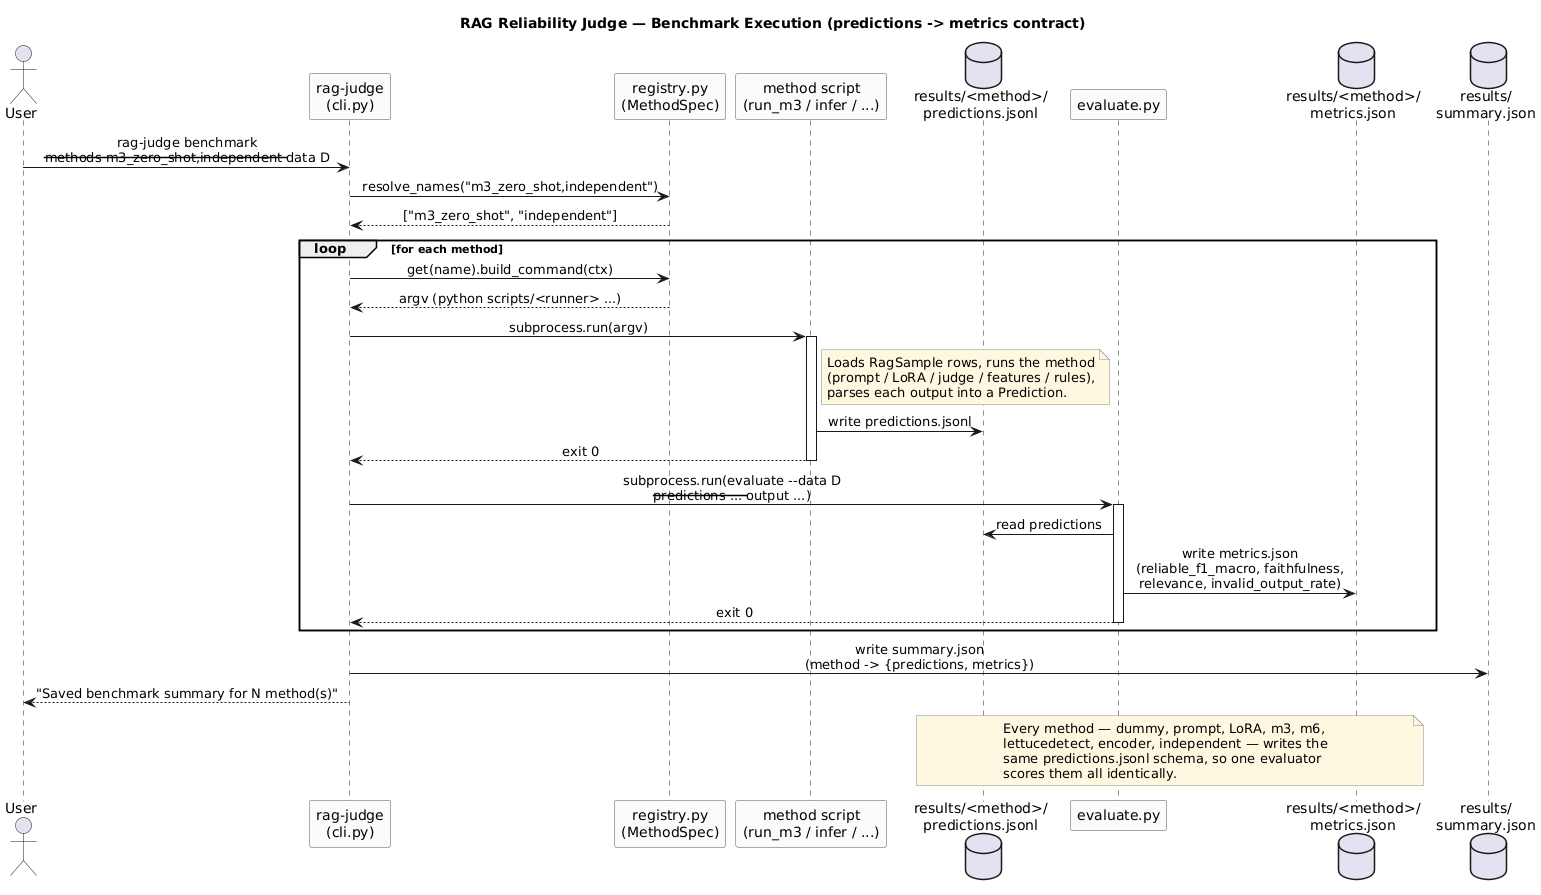

The diagram above was rendered by PlantUML. Its source (embedded in the PNG):
@startuml benchmark-pipeline
title RAG Reliability Judge — Benchmark Execution (predictions -> metrics contract)

skinparam shadowing false
skinparam sequenceMessageAlign center
skinparam participant {
  BorderColor #555555
  BackgroundColor #FBFBFB
}
skinparam note {
  BorderColor #888888
  BackgroundColor #FFF8E1
}

actor User
participant "rag-judge\n(cli.py)" as CLI
participant "registry.py\n(MethodSpec)" as REG
participant "method script\n(run_m3 / infer / ...)" as RUN
database "results/<method>/\npredictions.jsonl" as PRED
participant "evaluate.py" as EVAL
database "results/<method>/\nmetrics.json" as MET
database "results/\nsummary.json" as SUM

User -> CLI : rag-judge benchmark\n--methods m3_zero_shot,independent --data D

CLI -> REG : resolve_names("m3_zero_shot,independent")
REG --> CLI : ["m3_zero_shot", "independent"]

loop for each method
  CLI -> REG : get(name).build_command(ctx)
  REG --> CLI : argv (python scripts/<runner> ...)

  CLI -> RUN : subprocess.run(argv)
  activate RUN
  note right of RUN
    Loads RagSample rows, runs the method
    (prompt / LoRA / judge / features / rules),
    parses each output into a Prediction.
  end note
  RUN -> PRED : write predictions.jsonl
  RUN --> CLI : exit 0
  deactivate RUN

  CLI -> EVAL : subprocess.run(evaluate --data D\n--predictions ... --output ...)
  activate EVAL
  EVAL -> PRED : read predictions
  EVAL -> MET : write metrics.json\n(reliable_f1_macro, faithfulness,\nrelevance, invalid_output_rate)
  EVAL --> CLI : exit 0
  deactivate EVAL
end

CLI -> SUM : write summary.json\n(method -> {predictions, metrics})
CLI --> User : "Saved benchmark summary for N method(s)"

note over PRED, MET
  Every method — dummy, prompt, LoRA, m3, m6,
  lettucedetect, encoder, independent — writes the
  same predictions.jsonl schema, so one evaluator
  scores them all identically.
end note

@enduml